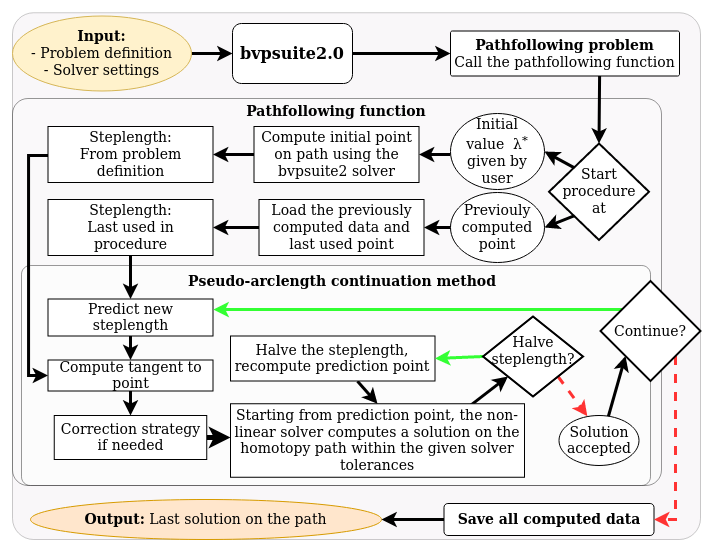

The diagram above was exported from draw.io. Its source (the exported page's mxGraphModel, read from the mxfile embedded in the PNG):
<mxGraphModel dx="1021" dy="579" grid="1" gridSize="10" guides="1" tooltips="1" connect="1" arrows="1" fold="1" page="1" pageScale="1" pageWidth="827" pageHeight="1169" math="0" shadow="0">
  <root>
    <mxCell id="0" />
    <mxCell id="1" parent="0" />
    <mxCell id="2" value="" style="rounded=1;whiteSpace=wrap;html=1;fontFamily=Computer Modern;perimeterSpacing=0;arcSize=4;fontSize=14;opacity=20;fillColor=#E0D5DE;" vertex="1" parent="1">
      <mxGeometry x="62" y="139.25" width="688" height="526.75" as="geometry" />
    </mxCell>
    <mxCell id="3" value="" style="rounded=1;whiteSpace=wrap;html=1;fontFamily=Computer Modern;perimeterSpacing=0;arcSize=4;fontSize=14;opacity=40;" vertex="1" parent="1">
      <mxGeometry x="62" y="225" width="649" height="387" as="geometry" />
    </mxCell>
    <mxCell id="4" value="" style="rounded=1;whiteSpace=wrap;html=1;fontFamily=Computer Modern;gradientColor=#ffffff;arcSize=4;fontSize=14;opacity=40;" vertex="1" parent="1">
      <mxGeometry x="71" y="392" width="629" height="220" as="geometry" />
    </mxCell>
    <mxCell id="5" value="" style="edgeStyle=orthogonalEdgeStyle;rounded=0;jumpSize=6;orthogonalLoop=1;jettySize=auto;html=1;endArrow=classic;endFill=1;strokeColor=#000000;strokeWidth=3;fontFamily=Computer Modern;entryX=0;entryY=0.5;entryDx=0;entryDy=0;fontSize=14;" edge="1" source="6" target="38" parent="1">
      <mxGeometry relative="1" as="geometry">
        <mxPoint x="351.5" y="180" as="targetPoint" />
      </mxGeometry>
    </mxCell>
    <mxCell id="6" value="&lt;div style=&quot;font-size: 14px&quot; align=&quot;center&quot;&gt;&lt;font style=&quot;font-size: 14px&quot;&gt;&lt;b style=&quot;font-size: 14px&quot;&gt;Input:&lt;/b&gt;&lt;/font&gt;&lt;br&gt;&lt;div align=&quot;center&quot;&gt;- Problem definition&lt;/div&gt;&lt;/div&gt;&lt;div style=&quot;font-size: 14px&quot; align=&quot;center&quot;&gt;- Solver settings&lt;/div&gt;" style="ellipse;whiteSpace=wrap;html=1;fillColor=#fff2cc;strokeColor=#d6b656;fontFamily=Computer Modern;fontSize=14;" vertex="1" parent="1">
      <mxGeometry x="62" y="142.5" width="179" height="75" as="geometry" />
    </mxCell>
    <mxCell id="7" value="" style="edgeStyle=orthogonalEdgeStyle;rounded=0;orthogonalLoop=1;jettySize=auto;html=1;fontFamily=Computer Modern;fontSize=14;strokeWidth=3;" edge="1" source="8" target="10" parent="1">
      <mxGeometry relative="1" as="geometry" />
    </mxCell>
    <mxCell id="8" value="Load the previously computed data and last used point" style="rounded=0;whiteSpace=wrap;html=1;fontFamily=Computer Modern;fontSize=14;" vertex="1" parent="1">
      <mxGeometry x="308.5" y="326" width="165" height="56" as="geometry" />
    </mxCell>
    <mxCell id="9" value="" style="edgeStyle=orthogonalEdgeStyle;rounded=0;orthogonalLoop=1;jettySize=auto;html=1;fontFamily=Computer Modern;fontSize=14;strokeWidth=3;" edge="1" source="10" target="12" parent="1">
      <mxGeometry relative="1" as="geometry" />
    </mxCell>
    <mxCell id="10" value="&lt;div&gt;Steplength:&lt;/div&gt;&lt;div&gt;Last used in procedure&lt;br&gt;&lt;/div&gt;" style="rounded=0;whiteSpace=wrap;html=1;fontFamily=Computer Modern;fontSize=14;arcSize=12;" vertex="1" parent="1">
      <mxGeometry x="97.5" y="326" width="165" height="56" as="geometry" />
    </mxCell>
    <mxCell id="11" style="edgeStyle=orthogonalEdgeStyle;rounded=0;orthogonalLoop=1;jettySize=auto;html=1;exitX=0.5;exitY=1;exitDx=0;exitDy=0;entryX=0.5;entryY=0;entryDx=0;entryDy=0;fontFamily=Computer Modern;fontSize=14;strokeWidth=3;" edge="1" source="12" target="14" parent="1">
      <mxGeometry relative="1" as="geometry" />
    </mxCell>
    <mxCell id="12" value="Predict new steplength" style="rounded=0;whiteSpace=wrap;html=1;fontFamily=Computer Modern;fontSize=14;arcSize=12;" vertex="1" parent="1">
      <mxGeometry x="97.5" y="425.5" width="165" height="37" as="geometry" />
    </mxCell>
    <mxCell id="13" value="" style="edgeStyle=orthogonalEdgeStyle;rounded=0;orthogonalLoop=1;jettySize=auto;html=1;strokeWidth=3;" edge="1" source="14" target="18" parent="1">
      <mxGeometry relative="1" as="geometry" />
    </mxCell>
    <mxCell id="14" value="Compute tangent to point" style="rounded=0;whiteSpace=wrap;html=1;fontFamily=Computer Modern;fontSize=14;arcSize=12;" vertex="1" parent="1">
      <mxGeometry x="97.5" y="486.5" width="165" height="31" as="geometry" />
    </mxCell>
    <mxCell id="15" style="rounded=0;orthogonalLoop=1;jettySize=auto;html=1;exitX=0.812;exitY=0.036;exitDx=0;exitDy=0;entryX=0;entryY=1;entryDx=0;entryDy=0;exitPerimeter=0;fontFamily=Computer Modern;fontSize=14;strokeWidth=3;" edge="1" source="16" target="43" parent="1">
      <mxGeometry relative="1" as="geometry" />
    </mxCell>
    <mxCell id="16" value="Starting from prediction point, the non-linear solver computes a solution on the homotopy path within the given solver tolerances" style="rounded=0;whiteSpace=wrap;html=1;fontFamily=Computer Modern;fontSize=14;arcSize=12;" vertex="1" parent="1">
      <mxGeometry x="280" y="530.25" width="294" height="73.5" as="geometry" />
    </mxCell>
    <mxCell id="17" value="" style="edgeStyle=orthogonalEdgeStyle;rounded=0;orthogonalLoop=1;jettySize=auto;html=1;strokeWidth=5;" edge="1" source="18" target="16" parent="1">
      <mxGeometry relative="1" as="geometry">
        <Array as="points">
          <mxPoint x="270" y="564" />
          <mxPoint x="270" y="564" />
        </Array>
      </mxGeometry>
    </mxCell>
    <mxCell id="18" value="Correction strategy if needed" style="rounded=0;whiteSpace=wrap;html=1;fontFamily=Computer Modern;fontSize=14;arcSize=12;" vertex="1" parent="1">
      <mxGeometry x="103.75" y="542" width="152.5" height="44" as="geometry" />
    </mxCell>
    <mxCell id="19" value="" style="edgeStyle=orthogonalEdgeStyle;rounded=0;orthogonalLoop=1;jettySize=auto;html=1;fontFamily=Computer Modern;fontSize=14;strokeWidth=3;" edge="1" source="20" target="22" parent="1">
      <mxGeometry relative="1" as="geometry" />
    </mxCell>
    <mxCell id="20" value="Compute initial point on path using the bvpsuite2 solver" style="rounded=0;whiteSpace=wrap;html=1;fontFamily=Computer Modern;fontSize=14;" vertex="1" parent="1">
      <mxGeometry x="303.5" y="253" width="165" height="56" as="geometry" />
    </mxCell>
    <mxCell id="21" value="" style="edgeStyle=orthogonalEdgeStyle;rounded=0;orthogonalLoop=1;jettySize=auto;html=1;entryX=0;entryY=0.5;entryDx=0;entryDy=0;fontFamily=Computer Modern;fontSize=14;strokeWidth=3;" edge="1" source="22" target="14" parent="1">
      <mxGeometry relative="1" as="geometry">
        <mxPoint x="17.5" y="539.5" as="targetPoint" />
        <Array as="points">
          <mxPoint x="78" y="282" />
          <mxPoint x="78" y="502" />
        </Array>
      </mxGeometry>
    </mxCell>
    <mxCell id="22" value="&lt;div&gt;Steplength:&lt;/div&gt;&lt;div&gt;From problem definition&lt;br&gt;&lt;/div&gt;" style="rounded=0;whiteSpace=wrap;html=1;fontFamily=Computer Modern;fontSize=14;" vertex="1" parent="1">
      <mxGeometry x="97.5" y="253" width="165" height="56" as="geometry" />
    </mxCell>
    <mxCell id="23" style="edgeStyle=orthogonalEdgeStyle;rounded=0;orthogonalLoop=1;jettySize=auto;html=1;exitX=0.651;exitY=1.021;exitDx=0;exitDy=0;entryX=0.5;entryY=0;entryDx=0;entryDy=0;fontSize=14;strokeWidth=3;fontFamily=Computer Modern;exitPerimeter=0;" edge="1" source="24" target="31" parent="1">
      <mxGeometry relative="1" as="geometry">
        <mxPoint x="50" y="330" as="targetPoint" />
        <Array as="points">
          <mxPoint x="649" y="200" />
        </Array>
      </mxGeometry>
    </mxCell>
    <mxCell id="24" value="&lt;div&gt;&lt;font style=&quot;font-size: 14px&quot;&gt;&lt;b style=&quot;font-size: 14px&quot;&gt;&lt;font style=&quot;font-size: 14px&quot;&gt;Pathfollowing problem&lt;/font&gt;&lt;/b&gt;&lt;/font&gt;&lt;/div&gt;&lt;div&gt;&lt;font style=&quot;font-size: 14px&quot;&gt;&lt;span style=&quot;font-size: 14px&quot;&gt;&lt;font style=&quot;font-size: 14px&quot;&gt;Call the pathfollowing function&lt;br&gt;&lt;/font&gt;&lt;/span&gt;&lt;/font&gt;&lt;/div&gt;" style="rounded=1;whiteSpace=wrap;html=1;shadow=0;glass=0;comic=0;arcSize=4;fontSize=14;fontFamily=Computer Modern;" vertex="1" parent="1">
      <mxGeometry x="500" y="157.5" width="229" height="45" as="geometry" />
    </mxCell>
    <mxCell id="25" value="" style="edgeStyle=orthogonalEdgeStyle;rounded=0;orthogonalLoop=1;jettySize=auto;html=1;strokeWidth=3;exitX=0;exitY=0.54;exitDx=0;exitDy=0;exitPerimeter=0;" edge="1" source="26" target="20" parent="1">
      <mxGeometry relative="1" as="geometry">
        <Array as="points">
          <mxPoint x="480" y="281" />
          <mxPoint x="480" y="281" />
        </Array>
      </mxGeometry>
    </mxCell>
    <mxCell id="26" value="&lt;div&gt;Initial&lt;/div&gt;&lt;div&gt;value&amp;nbsp; &lt;span class=&quot;st&quot;&gt;λ&lt;sup&gt;*&lt;/sup&gt;&lt;/span&gt; given by user&lt;/div&gt;" style="ellipse;whiteSpace=wrap;html=1;fillColor=#ffffff;fontFamily=Computer Modern;fontSize=14;" vertex="1" parent="1">
      <mxGeometry x="500" y="240" width="94" height="76" as="geometry" />
    </mxCell>
    <mxCell id="27" style="edgeStyle=orthogonalEdgeStyle;rounded=0;orthogonalLoop=1;jettySize=auto;html=1;exitX=0;exitY=0.5;exitDx=0;exitDy=0;entryX=1;entryY=0.5;entryDx=0;entryDy=0;fontFamily=Computer Modern;fontSize=14;strokeWidth=3;" edge="1" source="28" target="8" parent="1">
      <mxGeometry relative="1" as="geometry" />
    </mxCell>
    <mxCell id="28" value="Previouly computed point" style="ellipse;whiteSpace=wrap;html=1;fillColor=#ffffff;fontFamily=Computer Modern;fontSize=14;" vertex="1" parent="1">
      <mxGeometry x="500" y="319" width="94" height="70" as="geometry" />
    </mxCell>
    <mxCell id="29" style="rounded=0;orthogonalLoop=1;jettySize=auto;html=1;exitX=0;exitY=0;exitDx=0;exitDy=0;entryX=1;entryY=0.5;entryDx=0;entryDy=0;fontFamily=Computer Modern;fontSize=14;strokeWidth=3;" edge="1" source="31" target="26" parent="1">
      <mxGeometry relative="1" as="geometry" />
    </mxCell>
    <mxCell id="30" style="rounded=0;orthogonalLoop=1;jettySize=auto;html=1;exitX=0;exitY=1;exitDx=0;exitDy=0;entryX=1;entryY=0.5;entryDx=0;entryDy=0;fontFamily=Computer Modern;fontSize=14;strokeWidth=3;" edge="1" source="31" target="28" parent="1">
      <mxGeometry relative="1" as="geometry" />
    </mxCell>
    <mxCell id="31" value="&lt;div&gt;Start&lt;br&gt;&lt;/div&gt;&lt;div&gt;procedure &lt;br&gt;&lt;/div&gt;&lt;div&gt;at&lt;/div&gt;" style="rhombus;whiteSpace=wrap;html=1;fillColor=#ffffff;fontFamily=Computer Modern;strokeWidth=2;fontSize=14;" vertex="1" parent="1">
      <mxGeometry x="598.5" y="270" width="100" height="96.5" as="geometry" />
    </mxCell>
    <mxCell id="32" value="&lt;div style=&quot;font-size: 14px&quot;&gt;&lt;font style=&quot;font-size: 14px&quot;&gt;&lt;b style=&quot;font-size: 14px&quot;&gt;Output:&lt;/b&gt; Last solution on the path&lt;br style=&quot;font-size: 14px&quot;&gt;&lt;/font&gt;&lt;/div&gt;" style="ellipse;whiteSpace=wrap;html=1;fillColor=#ffe6cc;fontFamily=Computer Modern;strokeColor=#d79b00;fontSize=14;" vertex="1" parent="1">
      <mxGeometry x="80" y="626" width="351" height="40" as="geometry" />
    </mxCell>
    <mxCell id="33" value="&lt;b&gt;Pseudo-arclength continuation method&lt;br&gt;&lt;/b&gt;" style="text;html=1;strokeColor=none;fillColor=none;align=center;verticalAlign=middle;whiteSpace=wrap;rounded=0;fontFamily=Computer Modern;fontSize=14;" vertex="1" parent="1">
      <mxGeometry x="234" y="397.5" width="316" height="20" as="geometry" />
    </mxCell>
    <mxCell id="34" value="&lt;b&gt;Pathfollowing function&lt;br&gt;&lt;/b&gt;" style="text;html=1;strokeColor=none;fillColor=none;align=center;verticalAlign=middle;whiteSpace=wrap;rounded=0;fontFamily=Computer Modern;fontSize=14;" vertex="1" parent="1">
      <mxGeometry x="241" y="228" width="290" height="20" as="geometry" />
    </mxCell>
    <mxCell id="35" style="edgeStyle=orthogonalEdgeStyle;rounded=0;orthogonalLoop=1;jettySize=auto;html=1;exitX=0;exitY=0.5;exitDx=0;exitDy=0;entryX=1;entryY=0.5;entryDx=0;entryDy=0;strokeColor=#000000;fontFamily=Computer Modern;fontSize=14;strokeWidth=3;" edge="1" source="36" target="32" parent="1">
      <mxGeometry relative="1" as="geometry" />
    </mxCell>
    <mxCell id="36" value="&lt;b&gt;Save all computed data&lt;br&gt;&lt;/b&gt;" style="rounded=1;whiteSpace=wrap;html=1;gradientColor=none;fontSize=14;fontFamily=Computer Modern;arcSize=12;" vertex="1" parent="1">
      <mxGeometry x="493.5" y="630" width="210" height="32" as="geometry" />
    </mxCell>
    <mxCell id="37" style="edgeStyle=orthogonalEdgeStyle;rounded=0;orthogonalLoop=1;jettySize=auto;html=1;exitX=1;exitY=0.5;exitDx=0;exitDy=0;entryX=0;entryY=0.5;entryDx=0;entryDy=0;fontSize=14;strokeWidth=3;fontFamily=Computer Modern;" edge="1" source="38" target="24" parent="1">
      <mxGeometry relative="1" as="geometry" />
    </mxCell>
    <mxCell id="38" value="&lt;font style=&quot;font-size: 16px&quot;&gt;&lt;b&gt;&lt;font style=&quot;font-size: 16px&quot;&gt;bvpsuite2.0&lt;/font&gt;&lt;/b&gt;&lt;/font&gt;" style="rounded=1;whiteSpace=wrap;html=1;gradientColor=none;fontSize=14;fontFamily=Computer Modern;" vertex="1" parent="1">
      <mxGeometry x="282" y="150" width="120" height="60" as="geometry" />
    </mxCell>
    <mxCell id="39" style="edgeStyle=none;rounded=0;orthogonalLoop=1;jettySize=auto;html=1;exitX=0.621;exitY=1.007;exitDx=0;exitDy=0;entryX=0.5;entryY=0;entryDx=0;entryDy=0;strokeColor=#000000;fontFamily=Computer Modern;fontSize=14;strokeWidth=3;exitPerimeter=0;" edge="1" source="40" target="16" parent="1">
      <mxGeometry relative="1" as="geometry" />
    </mxCell>
    <mxCell id="40" value="Halve the steplength, recompute prediction point" style="rounded=0;whiteSpace=wrap;html=1;fontFamily=Computer Modern;fontSize=14;arcSize=12;" vertex="1" parent="1">
      <mxGeometry x="280" y="462.5" width="204.5" height="45" as="geometry" />
    </mxCell>
    <mxCell id="41" style="edgeStyle=none;rounded=0;orthogonalLoop=1;jettySize=auto;html=1;exitX=1;exitY=1;exitDx=0;exitDy=0;entryX=0.354;entryY=0.013;entryDx=0;entryDy=0;fontFamily=Computer Modern;fontSize=14;strokeWidth=3;entryPerimeter=0;strokeColor=#FF3333;dashed=1;" edge="1" source="43" target="48" parent="1">
      <mxGeometry relative="1" as="geometry" />
    </mxCell>
    <mxCell id="42" style="edgeStyle=none;rounded=0;orthogonalLoop=1;jettySize=auto;html=1;exitX=0;exitY=0.5;exitDx=0;exitDy=0;entryX=1;entryY=0.5;entryDx=0;entryDy=0;strokeColor=#33FF33;fontFamily=Computer Modern;fontSize=14;strokeWidth=3;" edge="1" source="43" target="40" parent="1">
      <mxGeometry relative="1" as="geometry" />
    </mxCell>
    <mxCell id="43" value="&lt;div&gt;Halve steplength?&lt;/div&gt;&lt;div style=&quot;font-size: 9px&quot;&gt;&lt;br&gt;&lt;/div&gt;" style="rhombus;whiteSpace=wrap;html=1;fillColor=#ffffff;fontFamily=Computer Modern;strokeWidth=2;fontSize=14;" vertex="1" parent="1">
      <mxGeometry x="532.5" y="443" width="100" height="80" as="geometry" />
    </mxCell>
    <mxCell id="44" style="rounded=0;orthogonalLoop=1;jettySize=auto;html=1;exitX=0;exitY=0;exitDx=0;exitDy=0;strokeColor=#33FF33;fontFamily=Computer Modern;fontSize=14;strokeWidth=3;edgeStyle=orthogonalEdgeStyle;" edge="1" source="46" parent="1">
      <mxGeometry relative="1" as="geometry">
        <Array as="points">
          <mxPoint x="675" y="436" />
          <mxPoint x="263" y="436" />
        </Array>
        <mxPoint x="262.9999999999998" y="436" as="targetPoint" />
      </mxGeometry>
    </mxCell>
    <mxCell id="45" style="edgeStyle=orthogonalEdgeStyle;rounded=0;orthogonalLoop=1;jettySize=auto;html=1;exitX=1;exitY=1;exitDx=0;exitDy=0;entryX=1;entryY=0.5;entryDx=0;entryDy=0;strokeColor=#FF3333;fontFamily=Computer Modern;fontSize=14;strokeWidth=3;dashed=1;" edge="1" source="46" target="36" parent="1">
      <mxGeometry relative="1" as="geometry" />
    </mxCell>
    <mxCell id="46" value="Continue?" style="rhombus;whiteSpace=wrap;html=1;fillColor=#ffffff;fontFamily=Computer Modern;strokeWidth=2;fontSize=14;" vertex="1" parent="1">
      <mxGeometry x="650" y="407.5" width="100" height="100" as="geometry" />
    </mxCell>
    <mxCell id="47" style="edgeStyle=none;rounded=0;orthogonalLoop=1;jettySize=auto;html=1;exitX=0.615;exitY=0.03;exitDx=0;exitDy=0;entryX=0;entryY=1;entryDx=0;entryDy=0;exitPerimeter=0;fontFamily=Computer Modern;fontSize=14;strokeWidth=3;" edge="1" source="48" target="46" parent="1">
      <mxGeometry relative="1" as="geometry" />
    </mxCell>
    <mxCell id="48" value="Solution accepted" style="ellipse;whiteSpace=wrap;html=1;fillColor=#ffffff;fontFamily=Computer Modern;fontSize=14;" vertex="1" parent="1">
      <mxGeometry x="608.5" y="542" width="80" height="50" as="geometry" />
    </mxCell>
  </root>
</mxGraphModel>